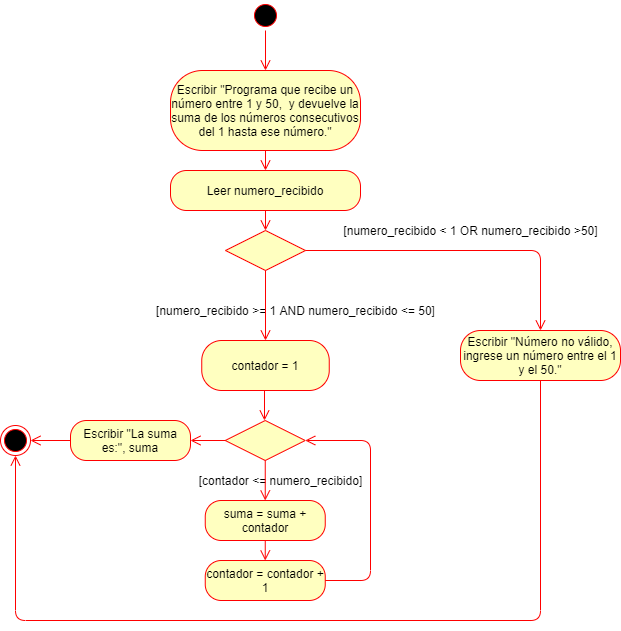

The diagram above was exported from draw.io. Its source (the exported page's mxGraphModel, read from the mxfile embedded in the PNG):
<mxGraphModel dx="862" dy="433" grid="1" gridSize="10" guides="1" tooltips="1" connect="1" arrows="1" fold="1" page="1" pageScale="1" pageWidth="827" pageHeight="1169" math="0" shadow="0">
  <root>
    <mxCell id="0" />
    <mxCell id="1" parent="0" />
    <mxCell id="DT9BC89BwwcuwvvDGRZp-1" value="" style="ellipse;html=1;shape=startState;fillColor=#000000;strokeColor=#ff0000;" vertex="1" parent="1">
      <mxGeometry x="330" y="140" width="30" height="30" as="geometry" />
    </mxCell>
    <mxCell id="DT9BC89BwwcuwvvDGRZp-2" value="" style="edgeStyle=orthogonalEdgeStyle;html=1;verticalAlign=bottom;endArrow=open;endSize=8;strokeColor=#ff0000;entryX=0.5;entryY=0;entryDx=0;entryDy=0;" edge="1" source="DT9BC89BwwcuwvvDGRZp-1" parent="1" target="DT9BC89BwwcuwvvDGRZp-3">
      <mxGeometry relative="1" as="geometry">
        <mxPoint x="345" y="230" as="targetPoint" />
      </mxGeometry>
    </mxCell>
    <mxCell id="DT9BC89BwwcuwvvDGRZp-3" value="&lt;font style=&quot;font-size: 12px&quot;&gt;Escribir &quot;Programa que recibe un número entre 1 y 50,&amp;nbsp; y devuelve la suma de los números consecutivos del 1 hasta ese número.&quot;&lt;/font&gt;" style="rounded=1;whiteSpace=wrap;html=1;arcSize=40;fontColor=#000000;fillColor=#ffffc0;strokeColor=#ff0000;" vertex="1" parent="1">
      <mxGeometry x="250" y="210" width="190" height="80" as="geometry" />
    </mxCell>
    <mxCell id="DT9BC89BwwcuwvvDGRZp-5" value="Leer numero_recibido" style="rounded=1;whiteSpace=wrap;html=1;arcSize=40;fontColor=#000000;fillColor=#ffffc0;strokeColor=#ff0000;" vertex="1" parent="1">
      <mxGeometry x="250" y="310" width="190" height="40" as="geometry" />
    </mxCell>
    <mxCell id="DT9BC89BwwcuwvvDGRZp-11" value="" style="rhombus;whiteSpace=wrap;html=1;fillColor=#ffffc0;strokeColor=#ff0000;" vertex="1" parent="1">
      <mxGeometry x="305" y="370" width="80" height="40" as="geometry" />
    </mxCell>
    <mxCell id="DT9BC89BwwcuwvvDGRZp-15" value="contador = 1" style="rounded=1;whiteSpace=wrap;html=1;arcSize=40;fontColor=#000000;fillColor=#ffffc0;strokeColor=#ff0000;" vertex="1" parent="1">
      <mxGeometry x="281.25" y="480" width="127.5" height="50" as="geometry" />
    </mxCell>
    <mxCell id="DT9BC89BwwcuwvvDGRZp-17" value="" style="edgeStyle=orthogonalEdgeStyle;html=1;verticalAlign=bottom;endArrow=open;endSize=8;strokeColor=#ff0000;entryX=0.5;entryY=0;entryDx=0;entryDy=0;" edge="1" parent="1" target="DT9BC89BwwcuwvvDGRZp-5">
      <mxGeometry relative="1" as="geometry">
        <mxPoint x="355" y="240" as="targetPoint" />
        <mxPoint x="345" y="290" as="sourcePoint" />
      </mxGeometry>
    </mxCell>
    <mxCell id="DT9BC89BwwcuwvvDGRZp-34" value="" style="edgeStyle=orthogonalEdgeStyle;html=1;verticalAlign=bottom;endArrow=open;endSize=8;strokeColor=#ff0000;entryX=0.5;entryY=0;entryDx=0;entryDy=0;" edge="1" parent="1">
      <mxGeometry relative="1" as="geometry">
        <mxPoint x="345" y="370" as="targetPoint" />
        <mxPoint x="345" y="350" as="sourcePoint" />
      </mxGeometry>
    </mxCell>
    <mxCell id="DT9BC89BwwcuwvvDGRZp-35" value="[numero_recibido &amp;gt;= 1 AND numero_recibido &amp;lt;= 50]" style="text;html=1;align=center;verticalAlign=middle;resizable=0;points=[];autosize=1;" vertex="1" parent="1">
      <mxGeometry x="230" y="440" width="290" height="20" as="geometry" />
    </mxCell>
    <mxCell id="DT9BC89BwwcuwvvDGRZp-36" value="" style="rhombus;whiteSpace=wrap;html=1;fillColor=#ffffc0;strokeColor=#ff0000;" vertex="1" parent="1">
      <mxGeometry x="304.75" y="560" width="80" height="40" as="geometry" />
    </mxCell>
    <mxCell id="DT9BC89BwwcuwvvDGRZp-39" value="[contador &amp;lt;= numero_recibido]" style="text;html=1;align=center;verticalAlign=middle;resizable=0;points=[];autosize=1;" vertex="1" parent="1">
      <mxGeometry x="270" y="610" width="180" height="20" as="geometry" />
    </mxCell>
    <mxCell id="DT9BC89BwwcuwvvDGRZp-40" value="suma = suma + contador" style="rounded=1;whiteSpace=wrap;html=1;arcSize=40;fontColor=#000000;fillColor=#ffffc0;strokeColor=#ff0000;" vertex="1" parent="1">
      <mxGeometry x="284.75" y="640" width="120" height="40" as="geometry" />
    </mxCell>
    <mxCell id="DT9BC89BwwcuwvvDGRZp-42" value="Escribir &quot;La suma es:&quot;, suma" style="rounded=1;whiteSpace=wrap;html=1;arcSize=40;fontColor=#000000;fillColor=#ffffc0;strokeColor=#ff0000;" vertex="1" parent="1">
      <mxGeometry x="150" y="560" width="120" height="40" as="geometry" />
    </mxCell>
    <mxCell id="DT9BC89BwwcuwvvDGRZp-44" value="Escribir &quot;Número no válido, ingrese un número entre el 1 y el 50.&quot;" style="rounded=1;whiteSpace=wrap;html=1;arcSize=40;fontColor=#000000;fillColor=#ffffc0;strokeColor=#ff0000;" vertex="1" parent="1">
      <mxGeometry x="540" y="470" width="160" height="50" as="geometry" />
    </mxCell>
    <mxCell id="DT9BC89BwwcuwvvDGRZp-45" value="" style="edgeStyle=orthogonalEdgeStyle;html=1;verticalAlign=bottom;endArrow=open;endSize=8;strokeColor=#ff0000;entryX=0.5;entryY=0;entryDx=0;entryDy=0;exitX=0.5;exitY=1;exitDx=0;exitDy=0;" edge="1" parent="1" source="DT9BC89BwwcuwvvDGRZp-11" target="DT9BC89BwwcuwvvDGRZp-15">
      <mxGeometry relative="1" as="geometry">
        <mxPoint x="355" y="380" as="targetPoint" />
        <mxPoint x="355" y="360" as="sourcePoint" />
      </mxGeometry>
    </mxCell>
    <mxCell id="DT9BC89BwwcuwvvDGRZp-46" value="" style="edgeStyle=orthogonalEdgeStyle;html=1;verticalAlign=bottom;endArrow=open;endSize=8;strokeColor=#ff0000;" edge="1" parent="1">
      <mxGeometry relative="1" as="geometry">
        <mxPoint x="344" y="560" as="targetPoint" />
        <mxPoint x="344" y="530" as="sourcePoint" />
      </mxGeometry>
    </mxCell>
    <mxCell id="DT9BC89BwwcuwvvDGRZp-48" value="" style="edgeStyle=orthogonalEdgeStyle;html=1;verticalAlign=bottom;endArrow=open;endSize=8;strokeColor=#ff0000;entryX=0.5;entryY=0;entryDx=0;entryDy=0;exitX=0.5;exitY=1;exitDx=0;exitDy=0;" edge="1" parent="1" source="DT9BC89BwwcuwvvDGRZp-36" target="DT9BC89BwwcuwvvDGRZp-40">
      <mxGeometry relative="1" as="geometry">
        <mxPoint x="354" y="570" as="targetPoint" />
        <mxPoint x="354" y="540" as="sourcePoint" />
      </mxGeometry>
    </mxCell>
    <mxCell id="DT9BC89BwwcuwvvDGRZp-49" value="contador = contador + 1" style="rounded=1;whiteSpace=wrap;html=1;arcSize=40;fontColor=#000000;fillColor=#ffffc0;strokeColor=#ff0000;" vertex="1" parent="1">
      <mxGeometry x="284.75" y="700" width="120" height="40" as="geometry" />
    </mxCell>
    <mxCell id="DT9BC89BwwcuwvvDGRZp-51" value="" style="edgeStyle=orthogonalEdgeStyle;html=1;verticalAlign=bottom;endArrow=open;endSize=8;strokeColor=#ff0000;entryX=0.5;entryY=0;entryDx=0;entryDy=0;exitX=0.5;exitY=1;exitDx=0;exitDy=0;" edge="1" parent="1" source="DT9BC89BwwcuwvvDGRZp-40" target="DT9BC89BwwcuwvvDGRZp-49">
      <mxGeometry relative="1" as="geometry">
        <mxPoint x="354.75" y="650" as="targetPoint" />
        <mxPoint x="354.75" y="610" as="sourcePoint" />
      </mxGeometry>
    </mxCell>
    <mxCell id="DT9BC89BwwcuwvvDGRZp-52" value="" style="edgeStyle=orthogonalEdgeStyle;html=1;verticalAlign=bottom;endArrow=open;endSize=8;strokeColor=#ff0000;exitX=1;exitY=0.5;exitDx=0;exitDy=0;entryX=1;entryY=0.5;entryDx=0;entryDy=0;" edge="1" parent="1" source="DT9BC89BwwcuwvvDGRZp-49" target="DT9BC89BwwcuwvvDGRZp-36">
      <mxGeometry relative="1" as="geometry">
        <mxPoint x="510" y="630" as="targetPoint" />
        <mxPoint x="354.75" y="690" as="sourcePoint" />
        <Array as="points">
          <mxPoint x="450" y="720" />
          <mxPoint x="450" y="580" />
        </Array>
      </mxGeometry>
    </mxCell>
    <mxCell id="DT9BC89BwwcuwvvDGRZp-53" value="" style="edgeStyle=orthogonalEdgeStyle;html=1;verticalAlign=bottom;endArrow=open;endSize=8;strokeColor=#ff0000;entryX=1;entryY=0.5;entryDx=0;entryDy=0;exitX=0;exitY=0.5;exitDx=0;exitDy=0;" edge="1" parent="1" source="DT9BC89BwwcuwvvDGRZp-36" target="DT9BC89BwwcuwvvDGRZp-42">
      <mxGeometry relative="1" as="geometry">
        <mxPoint x="354" y="570" as="targetPoint" />
        <mxPoint x="354" y="540" as="sourcePoint" />
      </mxGeometry>
    </mxCell>
    <mxCell id="DT9BC89BwwcuwvvDGRZp-54" value="" style="ellipse;html=1;shape=endState;fillColor=#000000;strokeColor=#ff0000;" vertex="1" parent="1">
      <mxGeometry x="80" y="565" width="30" height="30" as="geometry" />
    </mxCell>
    <mxCell id="DT9BC89BwwcuwvvDGRZp-55" value="" style="edgeStyle=orthogonalEdgeStyle;html=1;verticalAlign=bottom;endArrow=open;endSize=8;strokeColor=#ff0000;entryX=1;entryY=0.5;entryDx=0;entryDy=0;exitX=0;exitY=0.5;exitDx=0;exitDy=0;" edge="1" parent="1" source="DT9BC89BwwcuwvvDGRZp-42" target="DT9BC89BwwcuwvvDGRZp-54">
      <mxGeometry relative="1" as="geometry">
        <mxPoint x="280" y="590" as="targetPoint" />
        <mxPoint x="314.75" y="590" as="sourcePoint" />
      </mxGeometry>
    </mxCell>
    <mxCell id="DT9BC89BwwcuwvvDGRZp-57" value="" style="edgeStyle=orthogonalEdgeStyle;html=1;verticalAlign=bottom;endArrow=open;endSize=8;strokeColor=#ff0000;entryX=0.5;entryY=0;entryDx=0;entryDy=0;exitX=1;exitY=0.5;exitDx=0;exitDy=0;" edge="1" parent="1" source="DT9BC89BwwcuwvvDGRZp-11" target="DT9BC89BwwcuwvvDGRZp-44">
      <mxGeometry relative="1" as="geometry">
        <mxPoint x="355" y="490" as="targetPoint" />
        <mxPoint x="355" y="420" as="sourcePoint" />
      </mxGeometry>
    </mxCell>
    <mxCell id="DT9BC89BwwcuwvvDGRZp-58" value="" style="edgeStyle=orthogonalEdgeStyle;html=1;verticalAlign=bottom;endArrow=open;endSize=8;strokeColor=#ff0000;entryX=0.5;entryY=1;entryDx=0;entryDy=0;exitX=0.5;exitY=1;exitDx=0;exitDy=0;" edge="1" parent="1" source="DT9BC89BwwcuwvvDGRZp-44" target="DT9BC89BwwcuwvvDGRZp-54">
      <mxGeometry relative="1" as="geometry">
        <mxPoint x="630" y="480" as="targetPoint" />
        <mxPoint x="395" y="400" as="sourcePoint" />
        <Array as="points">
          <mxPoint x="620" y="760" />
          <mxPoint x="95" y="760" />
        </Array>
      </mxGeometry>
    </mxCell>
    <mxCell id="DT9BC89BwwcuwvvDGRZp-59" value="[numero_recibido &amp;lt; 1 OR numero_recibido &amp;gt;50]" style="text;html=1;align=center;verticalAlign=middle;resizable=0;points=[];autosize=1;" vertex="1" parent="1">
      <mxGeometry x="414.75" y="360" width="270" height="20" as="geometry" />
    </mxCell>
  </root>
</mxGraphModel>